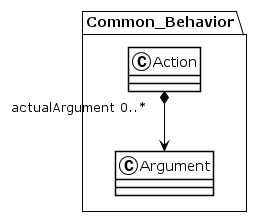

The diagram above was rendered by PlantUML. Its source (embedded in the PNG):
@startuml
!theme plain
package Common_Behavior {
class Action {
}
Action "actualArgument 0..*" *--> Argument
class Argument {
}
}
@enduml